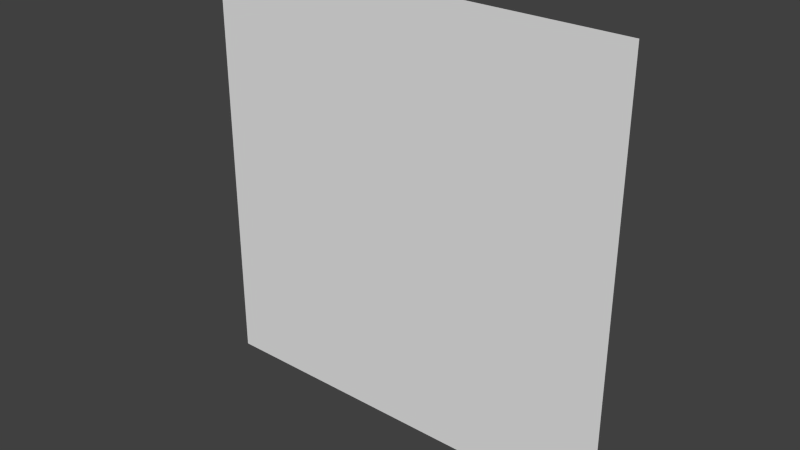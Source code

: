 # Source: LittlePlanet.blend  (saved by Blender 2.62.0; exported with 4.5.12 LTS)
import bpy
from mathutils import Matrix  # noqa: F401  (used for matrix-valued properties, if any)

bpy.ops.wm.read_factory_settings(use_empty=True)
scene = bpy.context.scene
scene.name = 'Scene'

# ---- collections
col_collection_1 = bpy.data.collections.new('Collection 1'); scene.collection.children.link(col_collection_1)

# ---- world
world_world = bpy.data.worlds.new('World'); scene.world = world_world
world_world.color = (0.05088, 0.05088, 0.05088)
world_world.use_sun_shadow = False
world_world.sun_shadow_jitter_overblur = 0.0
world_world.cycles.sampling_method = 'MANUAL'
world_world.cycles.sample_map_resolution = 256

# ---- meshes
me_plane = bpy.data.meshes.new('Plane')
me_plane.from_pydata([(1.0, 2.384e-07, -1.0), (1.0, 5.96e-08, 1.0), (-1.0, 5.96e-08, 1.0), (-1.0, 2.384e-07, -1.0)], [], [(0, 3, 2, 1)])
_uv = me_plane.uv_layers.new(name='UVMap')
_uv.uv.foreach_set('vector', [0.0, 8.941e-08, 1.0, 0.0, 1.0, 1.0, 2.98e-08, 1.0])
me_plane.use_remesh_preserve_volume = False
me_plane.use_remesh_preserve_attributes = False
me_plane.use_mirror_vertex_groups = False
me_plane.update()

# ---- objects
ob_plane = bpy.data.objects.new('Plane', me_plane)

# ---- transforms, parenting, visibility, modifiers, constraints
ob_plane.location = (0.0, 0.0, 0.0)
ob_plane.lineart.crease_threshold = 0.0

# ---- collection membership
col_collection_1.objects.link(ob_plane)

# ---- scene / render settings (as saved in the file)
scene.frame_start = 1; scene.frame_end = 250; scene.frame_set(1)
scene.render.engine = 'BLENDER_EEVEE_NEXT'
scene.render.image_settings.color_mode = 'RGB'
scene.render.image_settings.compression = 90
scene.render.resolution_percentage = 50
scene.render.dither_intensity = 0.0
scene.render.bake_margin = 2
scene.render.bake_bias = 0.0
scene.cycles.use_denoising = False
scene.cycles.samples = 10
scene.cycles.sampling_pattern = 'TABULATED_SOBOL'
scene.cycles.light_sampling_threshold = 0.0
scene.cycles.use_adaptive_sampling = False
scene.cycles.use_light_tree = False
scene.cycles.blur_glossy = 0.0
scene.cycles.volume_bounces = 1
scene.cycles.pixel_filter_type = 'GAUSSIAN'
scene.cycles.sample_clamp_indirect = 0.0
scene.view_settings.view_transform = 'Standard'
bpy.context.view_layer.update()

# ---- added for rendering (the .blend has no active camera and no usable light): camera, sun
cam_auto = bpy.data.cameras.new('AutoCamera')
cam_auto.lens = 50.0
cam_auto.sensor_width = 36.0
cam_auto.clip_end = 1000.0
ob_auto_camera = bpy.data.objects.new('AutoCamera', cam_auto)
scene.collection.objects.link(ob_auto_camera)
ob_auto_camera.location = (2.61693, -3.14032, 2.09354)
ob_auto_camera.rotation_euler = (1.09748, -7.21219e-08, 0.694738)
scene.camera = ob_auto_camera
light_auto_sun = bpy.data.lights.new('AutoSun', 'SUN')
light_auto_sun.energy = 3.0
light_auto_sun.angle = 0.0523599
ob_auto_sun = bpy.data.objects.new('AutoSun', light_auto_sun)
scene.collection.objects.link(ob_auto_sun)
ob_auto_sun.rotation_euler = (0.872665, 0.174533, 0.523599)
bpy.context.view_layer.update()
